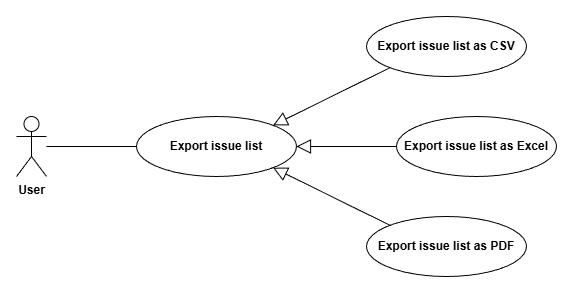

The diagram above was exported from draw.io. Its source (the exported page's mxGraphModel, read from the mxfile embedded in the PNG):
<mxGraphModel dx="1554" dy="962" grid="1" gridSize="10" guides="1" tooltips="1" connect="1" arrows="1" fold="1" page="1" pageScale="1" pageWidth="850" pageHeight="1100" math="0" shadow="0">
  <root>
    <mxCell id="0" />
    <mxCell id="1" parent="0" />
    <mxCell id="ANUTSlGCoR3NeL3T1GEB-1" parent="1" style="shape=umlActor;verticalLabelPosition=bottom;verticalAlign=top;html=1;fillColor=none;" value="&lt;b&gt;User&lt;/b&gt;" vertex="1">
      <mxGeometry height="60" width="30" x="120" y="180" as="geometry" />
    </mxCell>
    <mxCell id="ANUTSlGCoR3NeL3T1GEB-3" edge="1" parent="1" source="ANUTSlGCoR3NeL3T1GEB-2" style="edgeStyle=orthogonalEdgeStyle;rounded=0;orthogonalLoop=1;jettySize=auto;html=1;endArrow=none;endFill=0;" target="ANUTSlGCoR3NeL3T1GEB-1" value="">
      <mxGeometry relative="1" as="geometry" />
    </mxCell>
    <mxCell id="ANUTSlGCoR3NeL3T1GEB-2" parent="1" style="ellipse;whiteSpace=wrap;html=1;fontStyle=1;fillColor=none;" value="Export issue list" vertex="1">
      <mxGeometry height="60" width="160" x="240" y="180" as="geometry" />
    </mxCell>
    <mxCell id="ANUTSlGCoR3NeL3T1GEB-11" edge="1" parent="1" source="ANUTSlGCoR3NeL3T1GEB-5" style="rounded=0;orthogonalLoop=1;jettySize=auto;html=1;exitX=0;exitY=1;exitDx=0;exitDy=0;entryX=1;entryY=0;entryDx=0;entryDy=0;endArrow=block;endFill=0;endSize=12;" target="ANUTSlGCoR3NeL3T1GEB-2">
      <mxGeometry relative="1" as="geometry" />
    </mxCell>
    <mxCell id="ANUTSlGCoR3NeL3T1GEB-5" parent="1" style="ellipse;whiteSpace=wrap;html=1;fontStyle=1;fillColor=none;" value="Export issue list as CSV" vertex="1">
      <mxGeometry height="60" width="160" x="470" y="80" as="geometry" />
    </mxCell>
    <mxCell id="ANUTSlGCoR3NeL3T1GEB-10" edge="1" parent="1" source="ANUTSlGCoR3NeL3T1GEB-7" style="edgeStyle=orthogonalEdgeStyle;rounded=0;orthogonalLoop=1;jettySize=auto;html=1;endArrow=block;endFill=0;endSize=12;" target="ANUTSlGCoR3NeL3T1GEB-2">
      <mxGeometry relative="1" as="geometry" />
    </mxCell>
    <mxCell id="ANUTSlGCoR3NeL3T1GEB-7" parent="1" style="ellipse;whiteSpace=wrap;html=1;fontStyle=1;fillColor=none;" value="Export issue list as Excel" vertex="1">
      <mxGeometry height="60" width="160" x="500" y="180" as="geometry" />
    </mxCell>
    <mxCell id="ANUTSlGCoR3NeL3T1GEB-14" edge="1" parent="1" source="ANUTSlGCoR3NeL3T1GEB-8" style="rounded=0;orthogonalLoop=1;jettySize=auto;html=1;exitX=0;exitY=0;exitDx=0;exitDy=0;entryX=1;entryY=1;entryDx=0;entryDy=0;endArrow=block;endFill=0;endSize=12;strokeColor=default;" target="ANUTSlGCoR3NeL3T1GEB-2">
      <mxGeometry relative="1" as="geometry" />
    </mxCell>
    <mxCell id="ANUTSlGCoR3NeL3T1GEB-8" parent="1" style="ellipse;whiteSpace=wrap;html=1;fontStyle=1;fillColor=none;" value="Export issue list as PDF" vertex="1">
      <mxGeometry height="60" width="160" x="470" y="280" as="geometry" />
    </mxCell>
  </root>
</mxGraphModel>